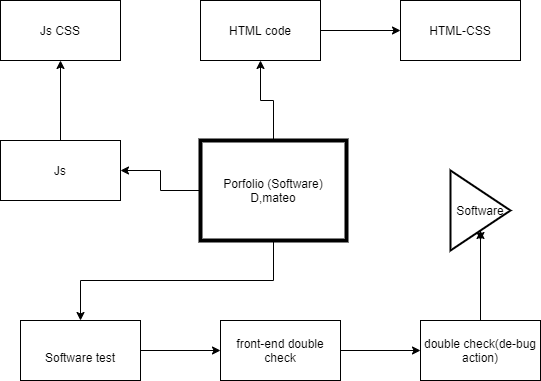

The diagram above was exported from draw.io. Its source (the exported page's mxGraphModel, read from the mxfile embedded in the PNG):
<mxGraphModel dx="1523" dy="398" grid="1" gridSize="10" guides="1" tooltips="1" connect="1" arrows="1" fold="1" page="1" pageScale="1" pageWidth="850" pageHeight="1100" math="0" shadow="0">
  <root>
    <mxCell id="0" />
    <mxCell id="1" parent="0" />
    <mxCell id="6" style="edgeStyle=orthogonalEdgeStyle;rounded=0;orthogonalLoop=1;jettySize=auto;html=1;exitX=0.5;exitY=1;exitDx=0;exitDy=0;" parent="1" source="2" target="3" edge="1">
      <mxGeometry relative="1" as="geometry" />
    </mxCell>
    <mxCell id="12" value="" style="edgeStyle=orthogonalEdgeStyle;rounded=0;orthogonalLoop=1;jettySize=auto;html=1;" parent="1" source="2" target="11" edge="1">
      <mxGeometry relative="1" as="geometry" />
    </mxCell>
    <mxCell id="14" value="" style="edgeStyle=orthogonalEdgeStyle;rounded=0;orthogonalLoop=1;jettySize=auto;html=1;" parent="1" source="2" target="13" edge="1">
      <mxGeometry relative="1" as="geometry" />
    </mxCell>
    <mxCell id="2" value="Porfolio (Software)&lt;br&gt;D,mateo" style="rounded=0;whiteSpace=wrap;html=1;strokeWidth=4;" parent="1" vertex="1">
      <mxGeometry x="140" y="260" width="146" height="100" as="geometry" />
    </mxCell>
    <mxCell id="20" value="" style="edgeStyle=orthogonalEdgeStyle;rounded=0;orthogonalLoop=1;jettySize=auto;html=1;" edge="1" parent="1" source="3" target="19">
      <mxGeometry relative="1" as="geometry" />
    </mxCell>
    <mxCell id="3" value="&lt;br&gt;Software test" style="rounded=0;whiteSpace=wrap;html=1;" parent="1" vertex="1">
      <mxGeometry x="-40" y="440" width="120" height="60" as="geometry" />
    </mxCell>
    <mxCell id="18" value="" style="edgeStyle=orthogonalEdgeStyle;rounded=0;orthogonalLoop=1;jettySize=auto;html=1;" parent="1" source="11" target="17" edge="1">
      <mxGeometry relative="1" as="geometry" />
    </mxCell>
    <mxCell id="11" value="Js" style="whiteSpace=wrap;html=1;rounded=0;" parent="1" vertex="1">
      <mxGeometry x="-60" y="260" width="120" height="60" as="geometry" />
    </mxCell>
    <mxCell id="16" value="" style="edgeStyle=orthogonalEdgeStyle;rounded=0;orthogonalLoop=1;jettySize=auto;html=1;" parent="1" source="13" target="15" edge="1">
      <mxGeometry relative="1" as="geometry" />
    </mxCell>
    <mxCell id="13" value="HTML code" style="whiteSpace=wrap;html=1;rounded=0;" parent="1" vertex="1">
      <mxGeometry x="140" y="120" width="120" height="60" as="geometry" />
    </mxCell>
    <mxCell id="15" value="HTML-CSS" style="whiteSpace=wrap;html=1;rounded=0;" parent="1" vertex="1">
      <mxGeometry x="340" y="120" width="120" height="60" as="geometry" />
    </mxCell>
    <mxCell id="17" value="Js CSS" style="whiteSpace=wrap;html=1;rounded=0;" parent="1" vertex="1">
      <mxGeometry x="-60" y="120" width="120" height="60" as="geometry" />
    </mxCell>
    <mxCell id="22" value="" style="edgeStyle=orthogonalEdgeStyle;rounded=0;orthogonalLoop=1;jettySize=auto;html=1;" edge="1" parent="1" source="19" target="21">
      <mxGeometry relative="1" as="geometry" />
    </mxCell>
    <mxCell id="19" value="front-end double check" style="whiteSpace=wrap;html=1;rounded=0;" vertex="1" parent="1">
      <mxGeometry x="160" y="440" width="120" height="60" as="geometry" />
    </mxCell>
    <mxCell id="26" value="" style="edgeStyle=orthogonalEdgeStyle;rounded=0;orthogonalLoop=1;jettySize=auto;html=1;" edge="1" parent="1" source="21" target="25">
      <mxGeometry relative="1" as="geometry" />
    </mxCell>
    <mxCell id="21" value="double check(de-bug action)" style="whiteSpace=wrap;html=1;rounded=0;" vertex="1" parent="1">
      <mxGeometry x="360" y="440" width="120" height="60" as="geometry" />
    </mxCell>
    <mxCell id="27" style="edgeStyle=orthogonalEdgeStyle;rounded=0;orthogonalLoop=1;jettySize=auto;html=1;exitX=0.5;exitY=1;exitDx=0;exitDy=0;jumpSize=8;" edge="1" parent="1" source="25">
      <mxGeometry relative="1" as="geometry">
        <mxPoint x="420" y="360" as="targetPoint" />
      </mxGeometry>
    </mxCell>
    <mxCell id="25" value="Software" style="triangle;whiteSpace=wrap;html=1;rounded=0;strokeWidth=2;" vertex="1" parent="1">
      <mxGeometry x="390" y="290" width="60" height="80" as="geometry" />
    </mxCell>
  </root>
</mxGraphModel>